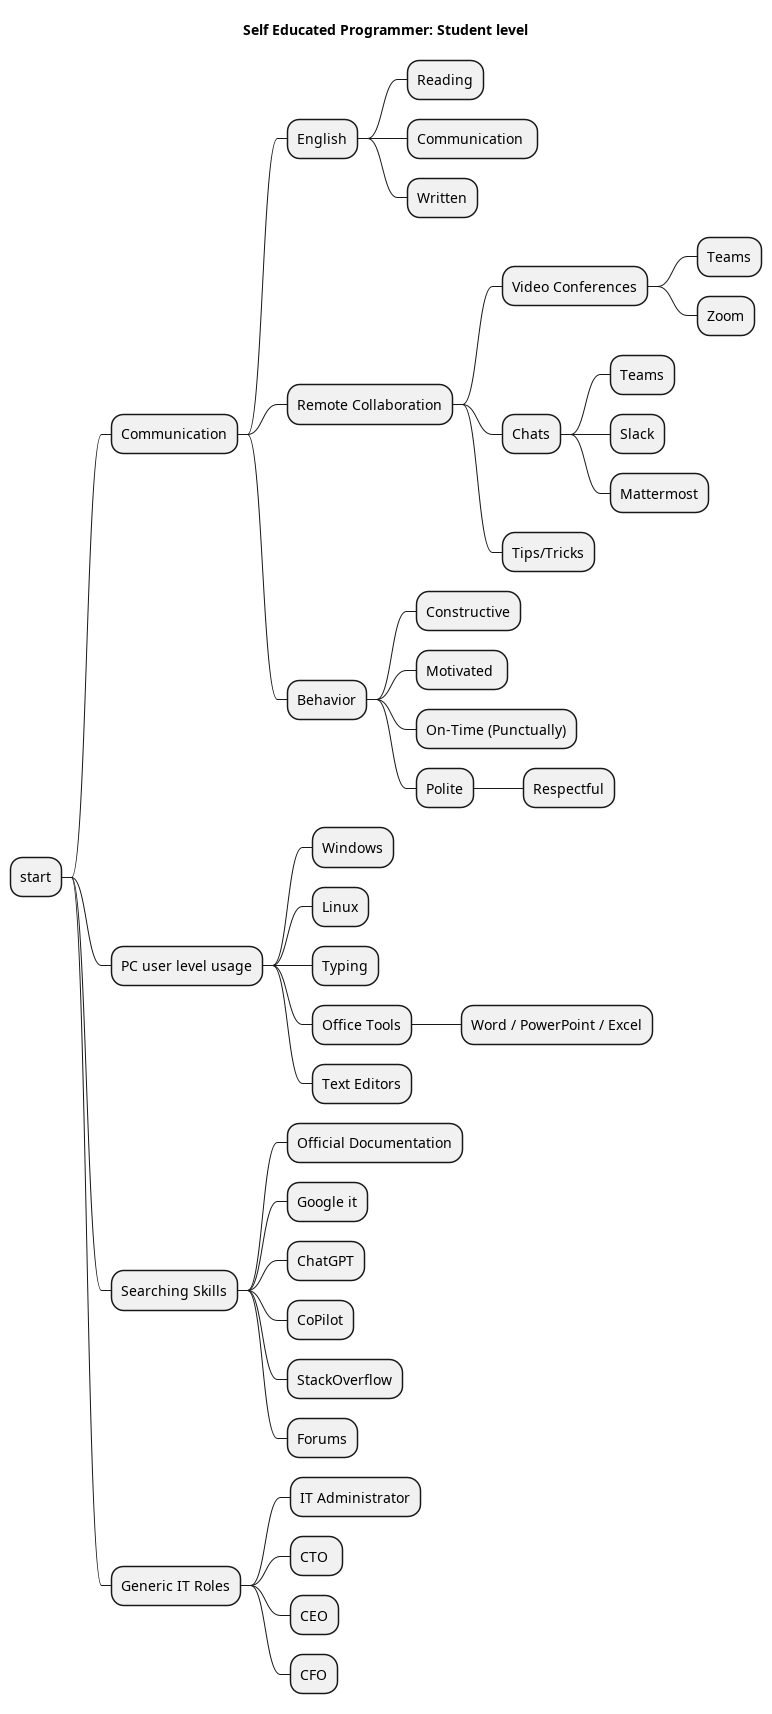

The diagram above was rendered by PlantUML. Its source (embedded in the PNG):
@startmindmap
title Self Educated Programmer: Student level

* start
** Communication
*** English
**** Reading
**** Communication 
**** Written
*** Remote Collaboration
**** Video Conferences
***** Teams
***** Zoom
**** Chats
***** Teams
***** Slack
***** Mattermost
**** Tips/Tricks
*** Behavior
**** Constructive
**** Motivated 
**** On-Time (Punctually)
**** Polite
***** Respectful

** PC user level usage
*** Windows
*** Linux
*** Typing
*** Office Tools
**** Word / PowerPoint / Excel
*** Text Editors

** Searching Skills
*** Official Documentation
*** Google it
*** ChatGPT
*** CoPilot
*** StackOverflow
*** Forums
** Generic IT Roles
*** IT Administrator
*** CTO 
*** CEO
*** CFO

@endmindmap